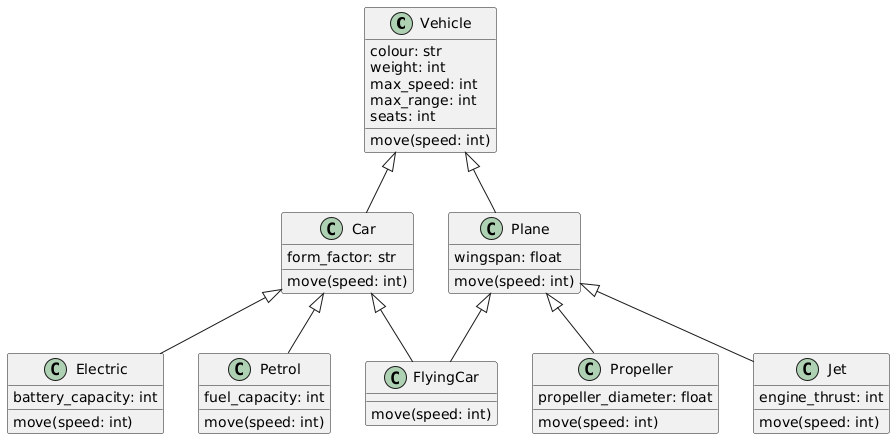

The diagram above was rendered by PlantUML. Its source (embedded in the PNG):
@startuml
class Vehicle {
  colour: str
  weight: int
  max_speed: int
  max_range: int
  seats: int
  move(speed: int)
}

class Car {
  form_factor: str
  move(speed: int)
}

class Electric {
  battery_capacity: int
  move(speed: int)
}

class Petrol {
  fuel_capacity: int
  move(speed: int)
}

class Plane {
  wingspan: float
  move(speed: int)
}

class Propeller {
  propeller_diameter: float
  move(speed: int)
}

class Jet {
  engine_thrust: int
  move(speed: int)
}

class FlyingCar {
  move(speed: int)
}

Vehicle <|-- Car
Car <|-- Electric
Car <|-- Petrol
Vehicle <|-- Plane
Plane <|-- Propeller
Plane <|-- Jet

Car <|-- FlyingCar
Plane <|-- FlyingCar
@enduml